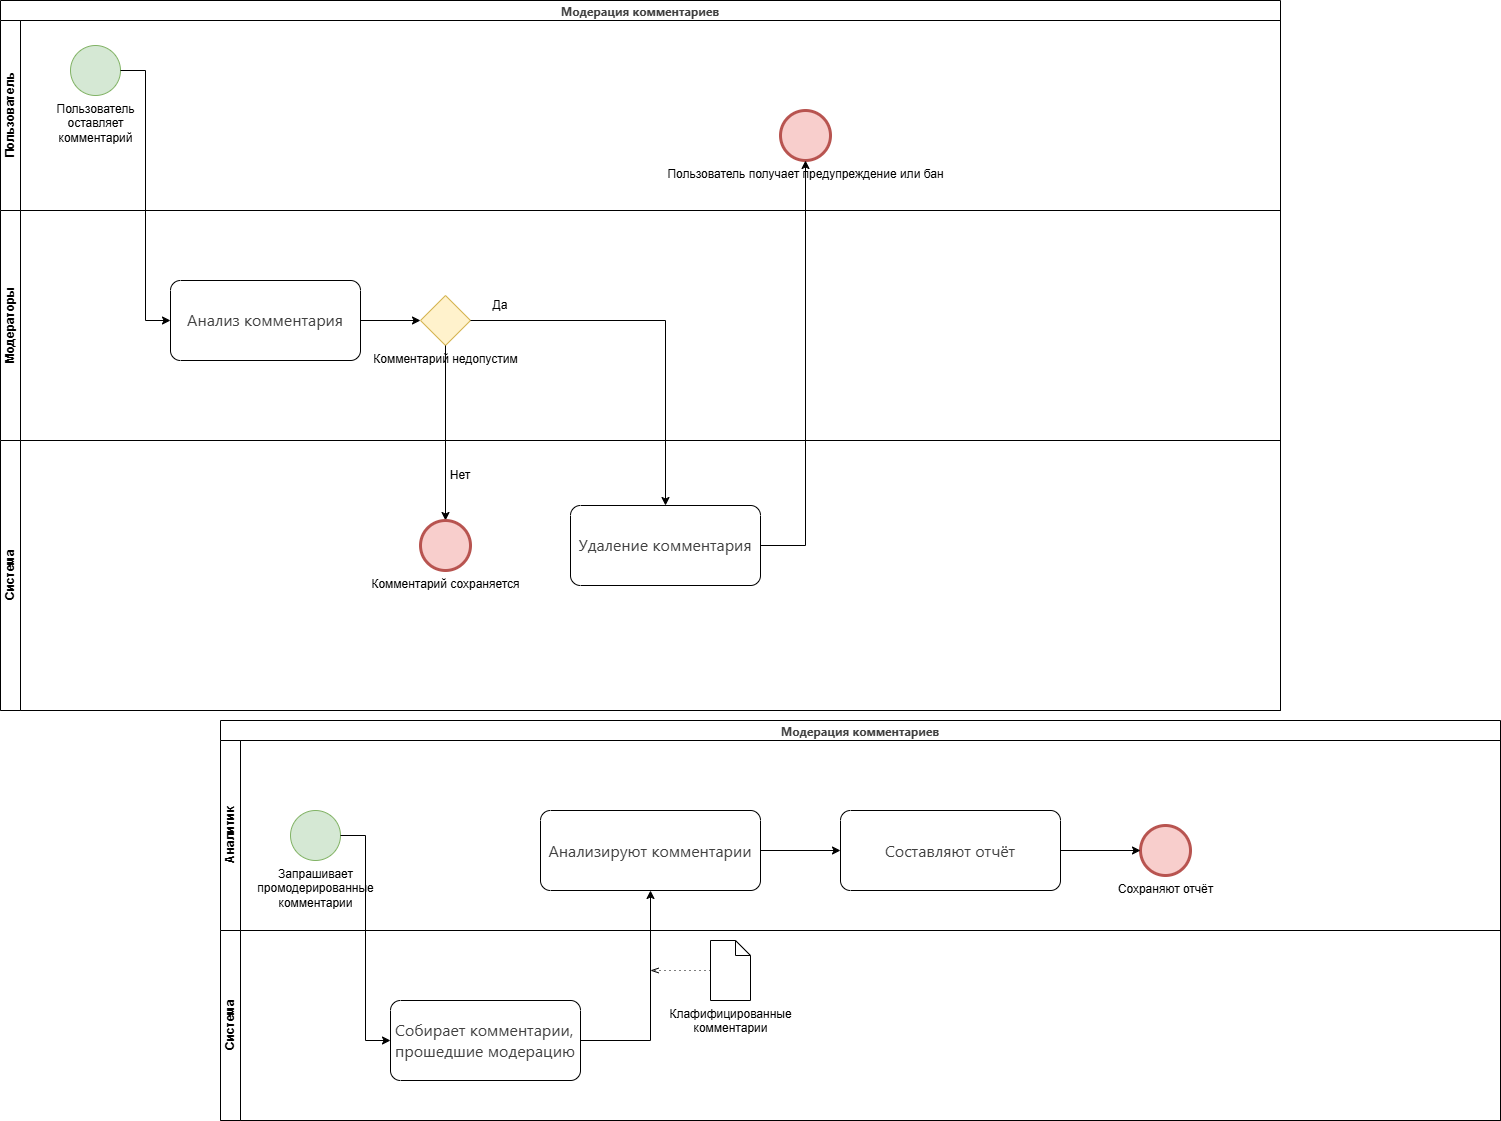

The diagram above was exported from draw.io. Its source (the exported page's mxGraphModel, read from the mxfile embedded in the PNG):
<mxGraphModel dx="3907" dy="841" grid="1" gridSize="10" guides="1" tooltips="1" connect="1" arrows="1" fold="1" page="1" pageScale="1" pageWidth="827" pageHeight="1169" math="0" shadow="0">
  <root>
    <mxCell id="0" />
    <mxCell id="1" parent="0" />
    <mxCell id="rNKQusdqsnOIFdmcayMd-1" value="&lt;h3 style=&quot;font-weight: var(--ds-font-weight-strong); font-size: calc(var(--ds-md-zoom)*16px); line-height: 1.5; margin: calc(var(--ds-md-zoom)*16px)0 calc(var(--ds-md-zoom)*12px)0; color: rgb(64, 64, 64); font-family: DeepSeek-CJK-patch, Inter, system-ui, -apple-system, BlinkMacSystemFont, &amp;quot;Segoe UI&amp;quot;, Roboto, &amp;quot;Noto Sans&amp;quot;, Ubuntu, Cantarell, &amp;quot;Helvetica Neue&amp;quot;, Oxygen, &amp;quot;Open Sans&amp;quot;, sans-serif; text-align: start;&quot;&gt;Модерация комментариев&lt;/h3&gt;" style="swimlane;html=1;childLayout=stackLayout;resizeParent=1;resizeParentMax=0;horizontal=1;startSize=20;horizontalStack=0;whiteSpace=wrap;" parent="1" vertex="1">
      <mxGeometry x="-2440" y="30" width="1280" height="710" as="geometry" />
    </mxCell>
    <mxCell id="rNKQusdqsnOIFdmcayMd-2" value="Пользователь" style="swimlane;html=1;startSize=20;horizontal=0;" parent="rNKQusdqsnOIFdmcayMd-1" vertex="1">
      <mxGeometry y="20" width="1280" height="190" as="geometry" />
    </mxCell>
    <mxCell id="rNKQusdqsnOIFdmcayMd-3" value="Пользователь&lt;div&gt;оставляет&lt;div&gt;комментарий&lt;/div&gt;&lt;/div&gt;" style="points=[[0.145,0.145,0],[0.5,0,0],[0.855,0.145,0],[1,0.5,0],[0.855,0.855,0],[0.5,1,0],[0.145,0.855,0],[0,0.5,0]];shape=mxgraph.bpmn.event;html=1;verticalLabelPosition=bottom;labelBackgroundColor=#ffffff;verticalAlign=top;align=center;perimeter=ellipsePerimeter;outlineConnect=0;aspect=fixed;outline=standard;symbol=general;fillColor=#d5e8d4;strokeColor=#82b366;" parent="rNKQusdqsnOIFdmcayMd-2" vertex="1">
      <mxGeometry x="70" y="25" width="50" height="50" as="geometry" />
    </mxCell>
    <mxCell id="rNKQusdqsnOIFdmcayMd-5" value="Пользователь получает предупреждение или бан" style="points=[[0.145,0.145,0],[0.5,0,0],[0.855,0.145,0],[1,0.5,0],[0.855,0.855,0],[0.5,1,0],[0.145,0.855,0],[0,0.5,0]];shape=mxgraph.bpmn.event;html=1;verticalLabelPosition=bottom;labelBackgroundColor=#ffffff;verticalAlign=top;align=center;perimeter=ellipsePerimeter;outlineConnect=0;aspect=fixed;outline=end;symbol=terminate2;fillColor=#f8cecc;strokeColor=#b85450;" parent="rNKQusdqsnOIFdmcayMd-2" vertex="1">
      <mxGeometry x="780" y="90" width="50" height="50" as="geometry" />
    </mxCell>
    <mxCell id="rNKQusdqsnOIFdmcayMd-8" value="Модераторы" style="swimlane;html=1;startSize=20;horizontal=0;" parent="rNKQusdqsnOIFdmcayMd-1" vertex="1">
      <mxGeometry y="210" width="1280" height="230" as="geometry" />
    </mxCell>
    <mxCell id="rNKQusdqsnOIFdmcayMd-95" value="&lt;div style=&quot;text-align: left;&quot;&gt;&lt;span style=&quot;background-color: transparent; font-size: 16.002px;&quot;&gt;&lt;font face=&quot;DeepSeek-CJK-patch, Inter, system-ui, -apple-system, BlinkMacSystemFont, Segoe UI, Roboto, Noto Sans, Ubuntu, Cantarell, Helvetica Neue, Oxygen, Open Sans, sans-serif&quot; color=&quot;#404040&quot;&gt;Анализ комментария&lt;/font&gt;&lt;/span&gt;&lt;/div&gt;" style="points=[[0.25,0,0],[0.5,0,0],[0.75,0,0],[1,0.25,0],[1,0.5,0],[1,0.75,0],[0.75,1,0],[0.5,1,0],[0.25,1,0],[0,0.75,0],[0,0.5,0],[0,0.25,0]];shape=mxgraph.bpmn.task2;whiteSpace=wrap;rectStyle=rounded;size=10;html=1;container=1;expand=0;collapsible=0;taskMarker=abstract;" parent="rNKQusdqsnOIFdmcayMd-8" vertex="1">
      <mxGeometry x="170" y="70" width="190" height="80" as="geometry" />
    </mxCell>
    <mxCell id="rNKQusdqsnOIFdmcayMd-96" style="edgeStyle=orthogonalEdgeStyle;rounded=0;orthogonalLoop=1;jettySize=auto;html=1;entryX=0;entryY=0.5;entryDx=0;entryDy=0;entryPerimeter=0;exitX=1;exitY=0.5;exitDx=0;exitDy=0;exitPerimeter=0;" parent="rNKQusdqsnOIFdmcayMd-8" source="rNKQusdqsnOIFdmcayMd-95" target="qkGWPTD8oXom4SQ6_oq9-5" edge="1">
      <mxGeometry relative="1" as="geometry" />
    </mxCell>
    <mxCell id="qkGWPTD8oXom4SQ6_oq9-5" value="Комментарий недопустим" style="points=[[0.25,0.25,0],[0.5,0,0],[0.75,0.25,0],[1,0.5,0],[0.75,0.75,0],[0.5,1,0],[0.25,0.75,0],[0,0.5,0]];shape=mxgraph.bpmn.gateway2;html=1;verticalLabelPosition=bottom;labelBackgroundColor=#ffffff;verticalAlign=top;align=center;perimeter=rhombusPerimeter;outlineConnect=0;outline=none;symbol=none;fillColor=#fff2cc;strokeColor=#d6b656;" parent="rNKQusdqsnOIFdmcayMd-8" vertex="1">
      <mxGeometry x="420" y="85" width="50" height="50" as="geometry" />
    </mxCell>
    <mxCell id="IGT3o1ntx_T7jHhQjhBh-1" value="Да" style="text;html=1;align=center;verticalAlign=middle;whiteSpace=wrap;rounded=0;" parent="rNKQusdqsnOIFdmcayMd-8" vertex="1">
      <mxGeometry x="470" y="80" width="60" height="30" as="geometry" />
    </mxCell>
    <mxCell id="rNKQusdqsnOIFdmcayMd-97" style="edgeStyle=orthogonalEdgeStyle;rounded=0;orthogonalLoop=1;jettySize=auto;html=1;exitX=1;exitY=0.5;exitDx=0;exitDy=0;exitPerimeter=0;entryX=0;entryY=0.5;entryDx=0;entryDy=0;entryPerimeter=0;" parent="rNKQusdqsnOIFdmcayMd-1" source="rNKQusdqsnOIFdmcayMd-3" target="rNKQusdqsnOIFdmcayMd-95" edge="1">
      <mxGeometry relative="1" as="geometry" />
    </mxCell>
    <mxCell id="qkGWPTD8oXom4SQ6_oq9-8" style="edgeStyle=orthogonalEdgeStyle;rounded=0;orthogonalLoop=1;jettySize=auto;html=1;exitX=1;exitY=0.5;exitDx=0;exitDy=0;exitPerimeter=0;entryX=0.5;entryY=0;entryDx=0;entryDy=0;entryPerimeter=0;" parent="rNKQusdqsnOIFdmcayMd-1" source="qkGWPTD8oXom4SQ6_oq9-5" target="qkGWPTD8oXom4SQ6_oq9-9" edge="1">
      <mxGeometry relative="1" as="geometry">
        <mxPoint x="810" y="529.9999999999998" as="targetPoint" />
      </mxGeometry>
    </mxCell>
    <mxCell id="qkGWPTD8oXom4SQ6_oq9-10" style="edgeStyle=orthogonalEdgeStyle;rounded=0;orthogonalLoop=1;jettySize=auto;html=1;exitX=1;exitY=0.5;exitDx=0;exitDy=0;exitPerimeter=0;entryX=0.5;entryY=1;entryDx=0;entryDy=0;entryPerimeter=0;" parent="rNKQusdqsnOIFdmcayMd-1" source="qkGWPTD8oXom4SQ6_oq9-9" target="rNKQusdqsnOIFdmcayMd-5" edge="1">
      <mxGeometry relative="1" as="geometry">
        <mxPoint x="805" y="159.99999999999977" as="targetPoint" />
      </mxGeometry>
    </mxCell>
    <mxCell id="qkGWPTD8oXom4SQ6_oq9-6" style="edgeStyle=orthogonalEdgeStyle;rounded=0;orthogonalLoop=1;jettySize=auto;html=1;exitX=0.5;exitY=1;exitDx=0;exitDy=0;exitPerimeter=0;entryX=0.5;entryY=0;entryDx=0;entryDy=0;entryPerimeter=0;" parent="rNKQusdqsnOIFdmcayMd-1" source="qkGWPTD8oXom4SQ6_oq9-5" target="qkGWPTD8oXom4SQ6_oq9-7" edge="1">
      <mxGeometry relative="1" as="geometry">
        <mxPoint x="521" y="519.9999999999998" as="targetPoint" />
      </mxGeometry>
    </mxCell>
    <mxCell id="rNKQusdqsnOIFdmcayMd-14" value="Система" style="swimlane;html=1;startSize=20;horizontal=0;" parent="rNKQusdqsnOIFdmcayMd-1" vertex="1">
      <mxGeometry y="440" width="1280" height="270" as="geometry" />
    </mxCell>
    <mxCell id="qkGWPTD8oXom4SQ6_oq9-7" value="Комментарий сохраняется" style="points=[[0.145,0.145,0],[0.5,0,0],[0.855,0.145,0],[1,0.5,0],[0.855,0.855,0],[0.5,1,0],[0.145,0.855,0],[0,0.5,0]];shape=mxgraph.bpmn.event;html=1;verticalLabelPosition=bottom;labelBackgroundColor=#ffffff;verticalAlign=top;align=center;perimeter=ellipsePerimeter;outlineConnect=0;aspect=fixed;outline=end;symbol=terminate2;fillColor=#f8cecc;strokeColor=#b85450;" parent="rNKQusdqsnOIFdmcayMd-14" vertex="1">
      <mxGeometry x="420" y="80" width="50" height="50" as="geometry" />
    </mxCell>
    <mxCell id="qkGWPTD8oXom4SQ6_oq9-9" value="&lt;div style=&quot;text-align: left;&quot;&gt;&lt;span style=&quot;background-color: transparent; font-size: 16.002px;&quot;&gt;&lt;font face=&quot;DeepSeek-CJK-patch, Inter, system-ui, -apple-system, BlinkMacSystemFont, Segoe UI, Roboto, Noto Sans, Ubuntu, Cantarell, Helvetica Neue, Oxygen, Open Sans, sans-serif&quot; color=&quot;#404040&quot;&gt;Удаление комментария&lt;/font&gt;&lt;/span&gt;&lt;/div&gt;" style="points=[[0.25,0,0],[0.5,0,0],[0.75,0,0],[1,0.25,0],[1,0.5,0],[1,0.75,0],[0.75,1,0],[0.5,1,0],[0.25,1,0],[0,0.75,0],[0,0.5,0],[0,0.25,0]];shape=mxgraph.bpmn.task2;whiteSpace=wrap;rectStyle=rounded;size=10;html=1;container=1;expand=0;collapsible=0;taskMarker=abstract;" parent="rNKQusdqsnOIFdmcayMd-14" vertex="1">
      <mxGeometry x="570" y="65" width="190" height="80" as="geometry" />
    </mxCell>
    <mxCell id="IGT3o1ntx_T7jHhQjhBh-2" value="Нет" style="text;html=1;align=center;verticalAlign=middle;whiteSpace=wrap;rounded=0;" parent="rNKQusdqsnOIFdmcayMd-14" vertex="1">
      <mxGeometry x="430" y="20" width="60" height="30" as="geometry" />
    </mxCell>
    <mxCell id="EQHeuAijrMvpqQoiUxa1-1" value="&lt;h3 style=&quot;font-weight: var(--ds-font-weight-strong); font-size: calc(var(--ds-md-zoom)*16px); line-height: 1.5; margin: calc(var(--ds-md-zoom)*16px)0 calc(var(--ds-md-zoom)*12px)0; color: rgb(64, 64, 64); font-family: DeepSeek-CJK-patch, Inter, system-ui, -apple-system, BlinkMacSystemFont, &amp;quot;Segoe UI&amp;quot;, Roboto, &amp;quot;Noto Sans&amp;quot;, Ubuntu, Cantarell, &amp;quot;Helvetica Neue&amp;quot;, Oxygen, &amp;quot;Open Sans&amp;quot;, sans-serif; text-align: start;&quot;&gt;Модерация комментариев&lt;/h3&gt;" style="swimlane;html=1;childLayout=stackLayout;resizeParent=1;resizeParentMax=0;horizontal=1;startSize=20;horizontalStack=0;whiteSpace=wrap;" parent="1" vertex="1">
      <mxGeometry x="-2220" y="750" width="1280" height="400" as="geometry" />
    </mxCell>
    <mxCell id="EQHeuAijrMvpqQoiUxa1-2" value="Аналитик" style="swimlane;html=1;startSize=20;horizontal=0;" parent="EQHeuAijrMvpqQoiUxa1-1" vertex="1">
      <mxGeometry y="20" width="1280" height="190" as="geometry" />
    </mxCell>
    <mxCell id="EQHeuAijrMvpqQoiUxa1-3" value="Запрашивает&lt;div&gt;промодерированные&lt;/div&gt;&lt;div&gt;комментарии&lt;/div&gt;" style="points=[[0.145,0.145,0],[0.5,0,0],[0.855,0.145,0],[1,0.5,0],[0.855,0.855,0],[0.5,1,0],[0.145,0.855,0],[0,0.5,0]];shape=mxgraph.bpmn.event;html=1;verticalLabelPosition=bottom;labelBackgroundColor=#ffffff;verticalAlign=top;align=center;perimeter=ellipsePerimeter;outlineConnect=0;aspect=fixed;outline=standard;symbol=general;fillColor=#d5e8d4;strokeColor=#82b366;" parent="EQHeuAijrMvpqQoiUxa1-2" vertex="1">
      <mxGeometry x="70" y="70" width="50" height="50" as="geometry" />
    </mxCell>
    <mxCell id="EQHeuAijrMvpqQoiUxa1-4" value="Сохраняют отчёт" style="points=[[0.145,0.145,0],[0.5,0,0],[0.855,0.145,0],[1,0.5,0],[0.855,0.855,0],[0.5,1,0],[0.145,0.855,0],[0,0.5,0]];shape=mxgraph.bpmn.event;html=1;verticalLabelPosition=bottom;labelBackgroundColor=#ffffff;verticalAlign=top;align=center;perimeter=ellipsePerimeter;outlineConnect=0;aspect=fixed;outline=end;symbol=terminate2;fillColor=#f8cecc;strokeColor=#b85450;" parent="EQHeuAijrMvpqQoiUxa1-2" vertex="1">
      <mxGeometry x="920" y="85" width="50" height="50" as="geometry" />
    </mxCell>
    <mxCell id="EQHeuAijrMvpqQoiUxa1-22" style="edgeStyle=orthogonalEdgeStyle;rounded=0;orthogonalLoop=1;jettySize=auto;html=1;entryX=0;entryY=0.5;entryDx=0;entryDy=0;entryPerimeter=0;" parent="EQHeuAijrMvpqQoiUxa1-2" source="EQHeuAijrMvpqQoiUxa1-20" target="EQHeuAijrMvpqQoiUxa1-23" edge="1">
      <mxGeometry relative="1" as="geometry">
        <mxPoint x="620" y="110" as="targetPoint" />
      </mxGeometry>
    </mxCell>
    <mxCell id="EQHeuAijrMvpqQoiUxa1-20" value="&lt;div style=&quot;text-align: left;&quot;&gt;&lt;font face=&quot;DeepSeek-CJK-patch, Inter, system-ui, -apple-system, BlinkMacSystemFont, Segoe UI, Roboto, Noto Sans, Ubuntu, Cantarell, Helvetica Neue, Oxygen, Open Sans, sans-serif&quot; color=&quot;#404040&quot;&gt;&lt;span style=&quot;font-size: 16.002px;&quot;&gt;Анализируют комментарии&lt;/span&gt;&lt;/font&gt;&lt;/div&gt;" style="points=[[0.25,0,0],[0.5,0,0],[0.75,0,0],[1,0.25,0],[1,0.5,0],[1,0.75,0],[0.75,1,0],[0.5,1,0],[0.25,1,0],[0,0.75,0],[0,0.5,0],[0,0.25,0]];shape=mxgraph.bpmn.task2;whiteSpace=wrap;rectStyle=rounded;size=10;html=1;container=1;expand=0;collapsible=0;taskMarker=abstract;" parent="EQHeuAijrMvpqQoiUxa1-2" vertex="1">
      <mxGeometry x="320" y="70" width="220" height="80" as="geometry" />
    </mxCell>
    <mxCell id="EQHeuAijrMvpqQoiUxa1-23" value="&lt;div style=&quot;text-align: left;&quot;&gt;&lt;font face=&quot;DeepSeek-CJK-patch, Inter, system-ui, -apple-system, BlinkMacSystemFont, Segoe UI, Roboto, Noto Sans, Ubuntu, Cantarell, Helvetica Neue, Oxygen, Open Sans, sans-serif&quot; color=&quot;#404040&quot;&gt;&lt;span style=&quot;font-size: 16.002px;&quot;&gt;Составляют отчёт&lt;/span&gt;&lt;/font&gt;&lt;/div&gt;" style="points=[[0.25,0,0],[0.5,0,0],[0.75,0,0],[1,0.25,0],[1,0.5,0],[1,0.75,0],[0.75,1,0],[0.5,1,0],[0.25,1,0],[0,0.75,0],[0,0.5,0],[0,0.25,0]];shape=mxgraph.bpmn.task2;whiteSpace=wrap;rectStyle=rounded;size=10;html=1;container=1;expand=0;collapsible=0;taskMarker=abstract;" parent="EQHeuAijrMvpqQoiUxa1-2" vertex="1">
      <mxGeometry x="620" y="70" width="220" height="80" as="geometry" />
    </mxCell>
    <mxCell id="EQHeuAijrMvpqQoiUxa1-24" style="edgeStyle=orthogonalEdgeStyle;rounded=0;orthogonalLoop=1;jettySize=auto;html=1;exitX=1;exitY=0.5;exitDx=0;exitDy=0;exitPerimeter=0;entryX=0;entryY=0.5;entryDx=0;entryDy=0;entryPerimeter=0;" parent="EQHeuAijrMvpqQoiUxa1-2" source="EQHeuAijrMvpqQoiUxa1-23" target="EQHeuAijrMvpqQoiUxa1-4" edge="1">
      <mxGeometry relative="1" as="geometry" />
    </mxCell>
    <mxCell id="EQHeuAijrMvpqQoiUxa1-10" style="edgeStyle=orthogonalEdgeStyle;rounded=0;orthogonalLoop=1;jettySize=auto;html=1;exitX=1;exitY=0.5;exitDx=0;exitDy=0;exitPerimeter=0;entryX=0;entryY=0.5;entryDx=0;entryDy=0;entryPerimeter=0;" parent="EQHeuAijrMvpqQoiUxa1-1" source="EQHeuAijrMvpqQoiUxa1-3" target="EQHeuAijrMvpqQoiUxa1-6" edge="1">
      <mxGeometry relative="1" as="geometry" />
    </mxCell>
    <mxCell id="EQHeuAijrMvpqQoiUxa1-5" value="Система" style="swimlane;html=1;startSize=20;horizontal=0;" parent="EQHeuAijrMvpqQoiUxa1-1" vertex="1">
      <mxGeometry y="210" width="1280" height="190" as="geometry" />
    </mxCell>
    <mxCell id="EQHeuAijrMvpqQoiUxa1-6" value="&lt;div style=&quot;text-align: left;&quot;&gt;&lt;span style=&quot;background-color: transparent; font-size: 16.002px;&quot;&gt;&lt;font face=&quot;DeepSeek-CJK-patch, Inter, system-ui, -apple-system, BlinkMacSystemFont, Segoe UI, Roboto, Noto Sans, Ubuntu, Cantarell, Helvetica Neue, Oxygen, Open Sans, sans-serif&quot; color=&quot;#404040&quot;&gt;Собирает комментарии,&lt;/font&gt;&lt;/span&gt;&lt;/div&gt;&lt;div style=&quot;text-align: left;&quot;&gt;&lt;span style=&quot;background-color: transparent; font-size: 16.002px;&quot;&gt;&lt;font face=&quot;DeepSeek-CJK-patch, Inter, system-ui, -apple-system, BlinkMacSystemFont, Segoe UI, Roboto, Noto Sans, Ubuntu, Cantarell, Helvetica Neue, Oxygen, Open Sans, sans-serif&quot; color=&quot;#404040&quot;&gt;прошедшие модерацию&lt;/font&gt;&lt;/span&gt;&lt;/div&gt;" style="points=[[0.25,0,0],[0.5,0,0],[0.75,0,0],[1,0.25,0],[1,0.5,0],[1,0.75,0],[0.75,1,0],[0.5,1,0],[0.25,1,0],[0,0.75,0],[0,0.5,0],[0,0.25,0]];shape=mxgraph.bpmn.task2;whiteSpace=wrap;rectStyle=rounded;size=10;html=1;container=1;expand=0;collapsible=0;taskMarker=abstract;" parent="EQHeuAijrMvpqQoiUxa1-5" vertex="1">
      <mxGeometry x="170" y="70" width="190" height="80" as="geometry" />
    </mxCell>
    <mxCell id="EQHeuAijrMvpqQoiUxa1-19" value="Клафифицированные&lt;div&gt;комментарии&lt;/div&gt;" style="shape=mxgraph.bpmn.data2;labelPosition=center;verticalLabelPosition=bottom;align=center;verticalAlign=top;size=15;html=1;" parent="EQHeuAijrMvpqQoiUxa1-5" vertex="1">
      <mxGeometry x="490" y="10" width="40" height="60" as="geometry" />
    </mxCell>
    <mxCell id="EQHeuAijrMvpqQoiUxa1-7" style="edgeStyle=orthogonalEdgeStyle;rounded=0;orthogonalLoop=1;jettySize=auto;html=1;exitX=1;exitY=0.5;exitDx=0;exitDy=0;exitPerimeter=0;entryX=0.5;entryY=1;entryDx=0;entryDy=0;entryPerimeter=0;" parent="EQHeuAijrMvpqQoiUxa1-1" source="EQHeuAijrMvpqQoiUxa1-6" target="EQHeuAijrMvpqQoiUxa1-20" edge="1">
      <mxGeometry relative="1" as="geometry">
        <mxPoint x="470" y="320" as="targetPoint" />
      </mxGeometry>
    </mxCell>
    <mxCell id="EQHeuAijrMvpqQoiUxa1-21" value="" style="edgeStyle=elbowEdgeStyle;fontSize=12;html=1;endFill=0;startFill=0;endSize=6;startSize=6;dashed=1;dashPattern=1 4;endArrow=openThin;startArrow=none;rounded=0;exitX=0;exitY=0.5;exitDx=0;exitDy=0;exitPerimeter=0;" parent="1" source="EQHeuAijrMvpqQoiUxa1-19" edge="1">
      <mxGeometry width="160" relative="1" as="geometry">
        <mxPoint x="-1960" y="950" as="sourcePoint" />
        <mxPoint x="-1790" y="1000" as="targetPoint" />
      </mxGeometry>
    </mxCell>
  </root>
</mxGraphModel>